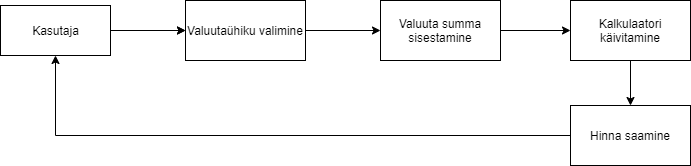

The diagram above was exported from draw.io. Its source (the exported page's mxGraphModel, read from the mxfile embedded in the PNG):
<mxGraphModel dx="782" dy="469" grid="1" gridSize="10" guides="1" tooltips="1" connect="1" arrows="1" fold="1" page="1" pageScale="1" pageWidth="850" pageHeight="1100" math="0" shadow="0">
  <root>
    <mxCell id="0" />
    <mxCell id="1" parent="0" />
    <mxCell id="-reIeLxBNfLJJEeUSd8K-6" value="" style="edgeStyle=orthogonalEdgeStyle;rounded=0;orthogonalLoop=1;jettySize=auto;html=1;" parent="1" source="-reIeLxBNfLJJEeUSd8K-4" target="-reIeLxBNfLJJEeUSd8K-5" edge="1">
      <mxGeometry relative="1" as="geometry" />
    </mxCell>
    <mxCell id="-reIeLxBNfLJJEeUSd8K-10" value="" style="edgeStyle=orthogonalEdgeStyle;rounded=0;orthogonalLoop=1;jettySize=auto;html=1;" parent="1" source="-reIeLxBNfLJJEeUSd8K-11" target="-reIeLxBNfLJJEeUSd8K-9" edge="1">
      <mxGeometry relative="1" as="geometry" />
    </mxCell>
    <mxCell id="-reIeLxBNfLJJEeUSd8K-12" value="" style="edgeStyle=orthogonalEdgeStyle;rounded=0;orthogonalLoop=1;jettySize=auto;html=1;" parent="1" source="-reIeLxBNfLJJEeUSd8K-5" target="-reIeLxBNfLJJEeUSd8K-11" edge="1">
      <mxGeometry relative="1" as="geometry" />
    </mxCell>
    <mxCell id="-reIeLxBNfLJJEeUSd8K-4" value="Kasutaja" style="html=1;" parent="1" vertex="1">
      <mxGeometry x="80" y="160" width="110" height="50" as="geometry" />
    </mxCell>
    <mxCell id="-reIeLxBNfLJJEeUSd8K-17" value="" style="edgeStyle=orthogonalEdgeStyle;rounded=0;orthogonalLoop=1;jettySize=auto;html=1;" parent="1" source="-reIeLxBNfLJJEeUSd8K-9" target="-reIeLxBNfLJJEeUSd8K-14" edge="1">
      <mxGeometry relative="1" as="geometry" />
    </mxCell>
    <mxCell id="-reIeLxBNfLJJEeUSd8K-9" value="Kalkulaatori käivitamine" style="whiteSpace=wrap;html=1;" parent="1" vertex="1">
      <mxGeometry x="650" y="155" width="120" height="60" as="geometry" />
    </mxCell>
    <mxCell id="-reIeLxBNfLJJEeUSd8K-5" value="Valuutaühiku valimine" style="whiteSpace=wrap;html=1;" parent="1" vertex="1">
      <mxGeometry x="265" y="155" width="120" height="60" as="geometry" />
    </mxCell>
    <mxCell id="-reIeLxBNfLJJEeUSd8K-13" value="" style="edgeStyle=orthogonalEdgeStyle;rounded=0;orthogonalLoop=1;jettySize=auto;html=1;" parent="1" source="-reIeLxBNfLJJEeUSd8K-4" target="-reIeLxBNfLJJEeUSd8K-5" edge="1">
      <mxGeometry relative="1" as="geometry">
        <mxPoint x="190" y="185" as="sourcePoint" />
        <mxPoint x="450" y="185" as="targetPoint" />
      </mxGeometry>
    </mxCell>
    <mxCell id="-reIeLxBNfLJJEeUSd8K-16" style="edgeStyle=orthogonalEdgeStyle;rounded=0;orthogonalLoop=1;jettySize=auto;html=1;entryX=0.5;entryY=1;entryDx=0;entryDy=0;" parent="1" source="-reIeLxBNfLJJEeUSd8K-14" target="-reIeLxBNfLJJEeUSd8K-4" edge="1">
      <mxGeometry relative="1" as="geometry" />
    </mxCell>
    <mxCell id="-reIeLxBNfLJJEeUSd8K-14" value="Hinna saamine" style="whiteSpace=wrap;html=1;" parent="1" vertex="1">
      <mxGeometry x="650" y="260" width="120" height="60" as="geometry" />
    </mxCell>
    <mxCell id="-reIeLxBNfLJJEeUSd8K-11" value="Valuuta summa sisestamine" style="whiteSpace=wrap;html=1;" parent="1" vertex="1">
      <mxGeometry x="460" y="155" width="120" height="60" as="geometry" />
    </mxCell>
  </root>
</mxGraphModel>